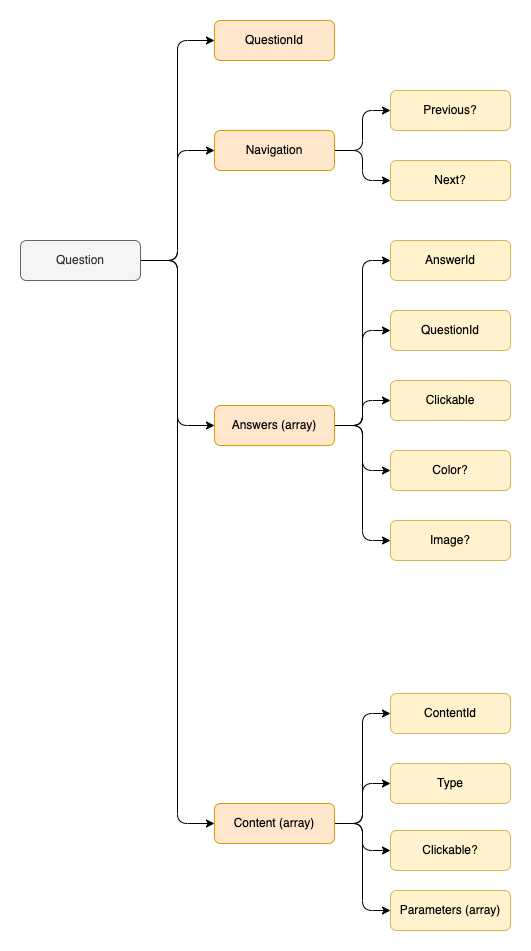

The diagram above was exported from draw.io. Its source (the exported page's mxGraphModel, read from the mxfile embedded in the PNG):
<mxGraphModel dx="1426" dy="826" grid="1" gridSize="10" guides="1" tooltips="1" connect="1" arrows="1" fold="1" page="1" pageScale="1" pageWidth="827" pageHeight="1169" math="0" shadow="0">
  <root>
    <mxCell id="0" />
    <mxCell id="1" parent="0" />
    <mxCell id="5bAatYy9nj2p5A5XVijM-4" style="edgeStyle=orthogonalEdgeStyle;rounded=1;orthogonalLoop=1;jettySize=auto;html=1;entryX=0;entryY=0.5;entryDx=0;entryDy=0;" edge="1" parent="1" source="dT2t5GssCRNM3v3X4g-j-1" target="5bAatYy9nj2p5A5XVijM-3">
      <mxGeometry relative="1" as="geometry" />
    </mxCell>
    <mxCell id="5bAatYy9nj2p5A5XVijM-10" style="edgeStyle=orthogonalEdgeStyle;rounded=1;orthogonalLoop=1;jettySize=auto;html=1;entryX=0;entryY=0.5;entryDx=0;entryDy=0;" edge="1" parent="1" source="dT2t5GssCRNM3v3X4g-j-1" target="5bAatYy9nj2p5A5XVijM-9">
      <mxGeometry relative="1" as="geometry" />
    </mxCell>
    <mxCell id="5bAatYy9nj2p5A5XVijM-16" style="edgeStyle=orthogonalEdgeStyle;rounded=1;orthogonalLoop=1;jettySize=auto;html=1;entryX=0;entryY=0.5;entryDx=0;entryDy=0;" edge="1" parent="1" source="dT2t5GssCRNM3v3X4g-j-1" target="5bAatYy9nj2p5A5XVijM-15">
      <mxGeometry relative="1" as="geometry" />
    </mxCell>
    <mxCell id="5bAatYy9nj2p5A5XVijM-28" style="edgeStyle=orthogonalEdgeStyle;rounded=1;orthogonalLoop=1;jettySize=auto;html=1;entryX=0;entryY=0.5;entryDx=0;entryDy=0;" edge="1" parent="1" source="dT2t5GssCRNM3v3X4g-j-1" target="5bAatYy9nj2p5A5XVijM-27">
      <mxGeometry relative="1" as="geometry" />
    </mxCell>
    <mxCell id="dT2t5GssCRNM3v3X4g-j-1" value="Question" style="rounded=1;whiteSpace=wrap;html=1;fillColor=#f5f5f5;fontColor=#333333;strokeColor=#666666;" vertex="1" parent="1">
      <mxGeometry x="100" y="400" width="120" height="40" as="geometry" />
    </mxCell>
    <mxCell id="5bAatYy9nj2p5A5XVijM-3" value="QuestionId" style="rounded=1;whiteSpace=wrap;html=1;fillColor=#ffe6cc;strokeColor=#d79b00;" vertex="1" parent="1">
      <mxGeometry x="294" y="180" width="120" height="40" as="geometry" />
    </mxCell>
    <mxCell id="5bAatYy9nj2p5A5XVijM-12" style="edgeStyle=orthogonalEdgeStyle;rounded=1;orthogonalLoop=1;jettySize=auto;html=1;entryX=0;entryY=0.5;entryDx=0;entryDy=0;" edge="1" parent="1" source="5bAatYy9nj2p5A5XVijM-9" target="5bAatYy9nj2p5A5XVijM-11">
      <mxGeometry relative="1" as="geometry" />
    </mxCell>
    <mxCell id="5bAatYy9nj2p5A5XVijM-14" style="edgeStyle=orthogonalEdgeStyle;rounded=1;orthogonalLoop=1;jettySize=auto;html=1;entryX=0;entryY=0.5;entryDx=0;entryDy=0;" edge="1" parent="1" source="5bAatYy9nj2p5A5XVijM-9" target="5bAatYy9nj2p5A5XVijM-13">
      <mxGeometry relative="1" as="geometry" />
    </mxCell>
    <mxCell id="5bAatYy9nj2p5A5XVijM-9" value="Navigation" style="rounded=1;whiteSpace=wrap;html=1;fillColor=#ffe6cc;strokeColor=#d79b00;" vertex="1" parent="1">
      <mxGeometry x="294" y="290" width="120" height="40" as="geometry" />
    </mxCell>
    <mxCell id="5bAatYy9nj2p5A5XVijM-11" value="Previous?" style="rounded=1;whiteSpace=wrap;html=1;fillColor=#fff2cc;strokeColor=#d6b656;" vertex="1" parent="1">
      <mxGeometry x="470" y="250" width="120" height="40" as="geometry" />
    </mxCell>
    <mxCell id="5bAatYy9nj2p5A5XVijM-13" value="Next?" style="rounded=1;whiteSpace=wrap;html=1;fillColor=#fff2cc;strokeColor=#d6b656;" vertex="1" parent="1">
      <mxGeometry x="470" y="320" width="120" height="40" as="geometry" />
    </mxCell>
    <mxCell id="5bAatYy9nj2p5A5XVijM-18" style="edgeStyle=orthogonalEdgeStyle;rounded=1;orthogonalLoop=1;jettySize=auto;html=1;entryX=0;entryY=0.5;entryDx=0;entryDy=0;" edge="1" parent="1" source="5bAatYy9nj2p5A5XVijM-15" target="5bAatYy9nj2p5A5XVijM-17">
      <mxGeometry relative="1" as="geometry" />
    </mxCell>
    <mxCell id="5bAatYy9nj2p5A5XVijM-20" style="edgeStyle=orthogonalEdgeStyle;rounded=1;orthogonalLoop=1;jettySize=auto;html=1;entryX=0;entryY=0.5;entryDx=0;entryDy=0;" edge="1" parent="1" source="5bAatYy9nj2p5A5XVijM-15" target="5bAatYy9nj2p5A5XVijM-19">
      <mxGeometry relative="1" as="geometry" />
    </mxCell>
    <mxCell id="5bAatYy9nj2p5A5XVijM-22" style="edgeStyle=orthogonalEdgeStyle;rounded=1;orthogonalLoop=1;jettySize=auto;html=1;entryX=0;entryY=0.5;entryDx=0;entryDy=0;" edge="1" parent="1" source="5bAatYy9nj2p5A5XVijM-15" target="5bAatYy9nj2p5A5XVijM-21">
      <mxGeometry relative="1" as="geometry" />
    </mxCell>
    <mxCell id="5bAatYy9nj2p5A5XVijM-24" style="edgeStyle=orthogonalEdgeStyle;rounded=1;orthogonalLoop=1;jettySize=auto;html=1;entryX=0;entryY=0.5;entryDx=0;entryDy=0;" edge="1" parent="1" source="5bAatYy9nj2p5A5XVijM-15" target="5bAatYy9nj2p5A5XVijM-23">
      <mxGeometry relative="1" as="geometry" />
    </mxCell>
    <mxCell id="5bAatYy9nj2p5A5XVijM-26" style="edgeStyle=orthogonalEdgeStyle;rounded=1;orthogonalLoop=1;jettySize=auto;html=1;entryX=0;entryY=0.5;entryDx=0;entryDy=0;" edge="1" parent="1" source="5bAatYy9nj2p5A5XVijM-15" target="5bAatYy9nj2p5A5XVijM-25">
      <mxGeometry relative="1" as="geometry" />
    </mxCell>
    <mxCell id="5bAatYy9nj2p5A5XVijM-15" value="Answers (array)" style="rounded=1;whiteSpace=wrap;html=1;fillColor=#ffe6cc;strokeColor=#d79b00;" vertex="1" parent="1">
      <mxGeometry x="294" y="565" width="120" height="40" as="geometry" />
    </mxCell>
    <mxCell id="5bAatYy9nj2p5A5XVijM-17" value="AnswerId" style="rounded=1;whiteSpace=wrap;html=1;fillColor=#fff2cc;strokeColor=#d6b656;" vertex="1" parent="1">
      <mxGeometry x="470" y="400" width="120" height="40" as="geometry" />
    </mxCell>
    <mxCell id="5bAatYy9nj2p5A5XVijM-19" value="QuestionId" style="rounded=1;whiteSpace=wrap;html=1;fillColor=#fff2cc;strokeColor=#d6b656;" vertex="1" parent="1">
      <mxGeometry x="470" y="470" width="120" height="40" as="geometry" />
    </mxCell>
    <mxCell id="5bAatYy9nj2p5A5XVijM-21" value="Clickable" style="rounded=1;whiteSpace=wrap;html=1;fillColor=#fff2cc;strokeColor=#d6b656;" vertex="1" parent="1">
      <mxGeometry x="470" y="540" width="120" height="40" as="geometry" />
    </mxCell>
    <mxCell id="5bAatYy9nj2p5A5XVijM-23" value="Color?" style="rounded=1;whiteSpace=wrap;html=1;fillColor=#fff2cc;strokeColor=#d6b656;" vertex="1" parent="1">
      <mxGeometry x="470" y="610" width="120" height="40" as="geometry" />
    </mxCell>
    <mxCell id="5bAatYy9nj2p5A5XVijM-25" value="Image?" style="rounded=1;whiteSpace=wrap;html=1;fillColor=#fff2cc;strokeColor=#d6b656;" vertex="1" parent="1">
      <mxGeometry x="470" y="680" width="120" height="40" as="geometry" />
    </mxCell>
    <mxCell id="5bAatYy9nj2p5A5XVijM-30" style="edgeStyle=orthogonalEdgeStyle;rounded=1;orthogonalLoop=1;jettySize=auto;html=1;entryX=0;entryY=0.5;entryDx=0;entryDy=0;" edge="1" parent="1" source="5bAatYy9nj2p5A5XVijM-27" target="5bAatYy9nj2p5A5XVijM-29">
      <mxGeometry relative="1" as="geometry" />
    </mxCell>
    <mxCell id="5bAatYy9nj2p5A5XVijM-32" style="edgeStyle=orthogonalEdgeStyle;rounded=1;orthogonalLoop=1;jettySize=auto;html=1;entryX=0;entryY=0.5;entryDx=0;entryDy=0;" edge="1" parent="1" source="5bAatYy9nj2p5A5XVijM-27" target="5bAatYy9nj2p5A5XVijM-31">
      <mxGeometry relative="1" as="geometry" />
    </mxCell>
    <mxCell id="5bAatYy9nj2p5A5XVijM-36" style="edgeStyle=orthogonalEdgeStyle;rounded=1;orthogonalLoop=1;jettySize=auto;html=1;entryX=0;entryY=0.5;entryDx=0;entryDy=0;" edge="1" parent="1" source="5bAatYy9nj2p5A5XVijM-27" target="5bAatYy9nj2p5A5XVijM-35">
      <mxGeometry relative="1" as="geometry" />
    </mxCell>
    <mxCell id="9oeKAjQ2xCTMMIrFyKBc-2" style="edgeStyle=orthogonalEdgeStyle;rounded=1;orthogonalLoop=1;jettySize=auto;html=1;entryX=0;entryY=0.5;entryDx=0;entryDy=0;" edge="1" parent="1" source="5bAatYy9nj2p5A5XVijM-27" target="9oeKAjQ2xCTMMIrFyKBc-1">
      <mxGeometry relative="1" as="geometry" />
    </mxCell>
    <mxCell id="5bAatYy9nj2p5A5XVijM-27" value="Content (array)" style="rounded=1;whiteSpace=wrap;html=1;fillColor=#ffe6cc;strokeColor=#d79b00;" vertex="1" parent="1">
      <mxGeometry x="294" y="963" width="120" height="40" as="geometry" />
    </mxCell>
    <mxCell id="5bAatYy9nj2p5A5XVijM-29" value="ContentId" style="rounded=1;whiteSpace=wrap;html=1;fillColor=#fff2cc;strokeColor=#d6b656;" vertex="1" parent="1">
      <mxGeometry x="470" y="853" width="120" height="40" as="geometry" />
    </mxCell>
    <mxCell id="5bAatYy9nj2p5A5XVijM-31" value="Type" style="rounded=1;whiteSpace=wrap;html=1;fillColor=#fff2cc;strokeColor=#d6b656;" vertex="1" parent="1">
      <mxGeometry x="470" y="923" width="120" height="40" as="geometry" />
    </mxCell>
    <mxCell id="5bAatYy9nj2p5A5XVijM-35" value="Clickable?" style="rounded=1;whiteSpace=wrap;html=1;fillColor=#fff2cc;strokeColor=#d6b656;" vertex="1" parent="1">
      <mxGeometry x="470" y="990" width="120" height="40" as="geometry" />
    </mxCell>
    <mxCell id="9oeKAjQ2xCTMMIrFyKBc-1" value="Parameters (array)" style="rounded=1;whiteSpace=wrap;html=1;fillColor=#fff2cc;strokeColor=#d6b656;" vertex="1" parent="1">
      <mxGeometry x="470" y="1050" width="120" height="40" as="geometry" />
    </mxCell>
  </root>
</mxGraphModel>